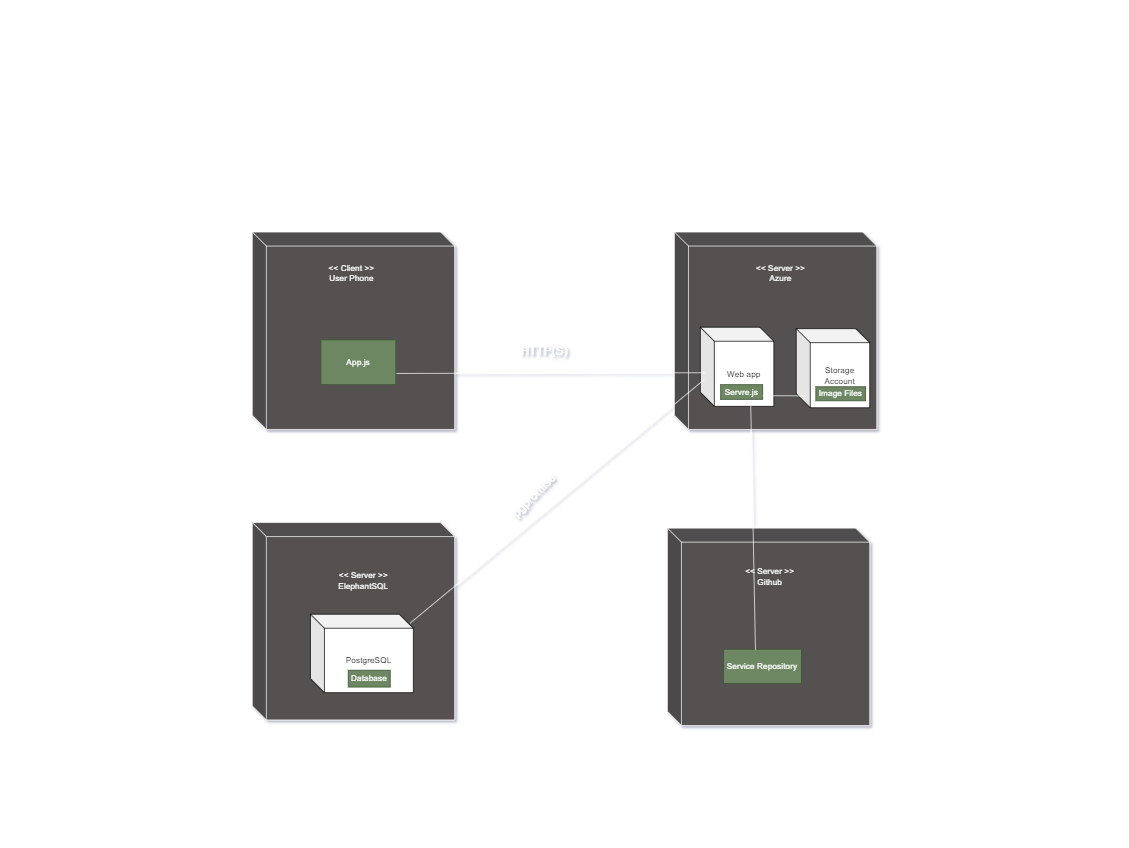

The diagram above was exported from draw.io. Its source (the exported page's mxGraphModel, read from the mxfile embedded in the PNG):
<mxGraphModel dx="1844" dy="1171" grid="0" gridSize="22" guides="1" tooltips="1" connect="1" arrows="1" fold="1" page="0" pageScale="1" pageWidth="850" pageHeight="1100" background="#000000" math="0" shadow="1">
  <root>
    <mxCell id="0" />
    <mxCell id="1" parent="0" />
    <mxCell id="7F5XBltjdlS2QW4fa-_A-5" value="" style="shape=cube;whiteSpace=wrap;html=1;boundedLbl=1;backgroundOutline=1;darkOpacity=0.05;darkOpacity2=0.1;fillColor=#545151;fontColor=#ffffff;strokeColor=#FFFFFF;" parent="1" vertex="1">
      <mxGeometry x="-40" y="-69" width="289" height="282" as="geometry" />
    </mxCell>
    <mxCell id="7F5XBltjdlS2QW4fa-_A-27" value="&lt;span style=&quot;color: rgb(255, 255, 255);&quot;&gt;&amp;lt;&amp;lt; Client &amp;gt;&amp;gt;&lt;br&gt;User Phone&lt;/span&gt;" style="text;html=1;strokeColor=none;fillColor=none;align=center;verticalAlign=middle;whiteSpace=wrap;rounded=0;" parent="1" vertex="1">
      <mxGeometry x="47" y="-25" width="110" height="30" as="geometry" />
    </mxCell>
    <mxCell id="7F5XBltjdlS2QW4fa-_A-47" value="" style="shape=cube;whiteSpace=wrap;html=1;boundedLbl=1;backgroundOutline=1;darkOpacity=0.05;darkOpacity2=0.1;fillColor=#545151;fontColor=#ffffff;strokeColor=#FFFFFF;" parent="1" vertex="1">
      <mxGeometry x="-40" y="346" width="289" height="282" as="geometry" />
    </mxCell>
    <mxCell id="7F5XBltjdlS2QW4fa-_A-48" value="" style="shape=cube;whiteSpace=wrap;html=1;boundedLbl=1;backgroundOutline=1;darkOpacity=0.05;darkOpacity2=0.1;fillColor=#545151;fontColor=#ffffff;strokeColor=#FFFFFF;" parent="1" vertex="1">
      <mxGeometry x="563" y="-69" width="289" height="282" as="geometry" />
    </mxCell>
    <mxCell id="7F5XBltjdlS2QW4fa-_A-50" value="" style="shape=cube;whiteSpace=wrap;html=1;boundedLbl=1;backgroundOutline=1;darkOpacity=0.05;darkOpacity2=0.1;fillColor=#545151;fontColor=#ffffff;strokeColor=#FFFFFF;" parent="1" vertex="1">
      <mxGeometry x="553" y="354" width="289" height="282" as="geometry" />
    </mxCell>
    <mxCell id="7F5XBltjdlS2QW4fa-_A-52" value="PostgreSQL" style="shape=cube;whiteSpace=wrap;html=1;boundedLbl=1;backgroundOutline=1;darkOpacity=0.05;darkOpacity2=0.1;" parent="1" vertex="1">
      <mxGeometry x="43" y="477" width="147" height="112" as="geometry" />
    </mxCell>
    <mxCell id="7F5XBltjdlS2QW4fa-_A-53" value="&lt;span style=&quot;color: rgb(255, 255, 255);&quot;&gt;&amp;lt;&amp;lt; Server &amp;gt;&amp;gt;&lt;br&gt;ElephantSQL&lt;br&gt;&lt;/span&gt;" style="text;html=1;strokeColor=none;fillColor=none;align=center;verticalAlign=middle;whiteSpace=wrap;rounded=0;" parent="1" vertex="1">
      <mxGeometry x="44" y="414" width="150" height="30" as="geometry" />
    </mxCell>
    <mxCell id="7F5XBltjdlS2QW4fa-_A-55" value="Database" style="rounded=0;whiteSpace=wrap;html=1;fillColor=#6d8764;strokeColor=#3A5431;fontColor=#ffffff;" parent="1" vertex="1">
      <mxGeometry x="97" y="557" width="60" height="24" as="geometry" />
    </mxCell>
    <mxCell id="7F5XBltjdlS2QW4fa-_A-56" value="&lt;span style=&quot;color: rgb(255, 255, 255);&quot;&gt;&amp;lt;&amp;lt; Server &amp;gt;&amp;gt;&lt;br&gt;Azure&lt;br&gt;&lt;/span&gt;" style="text;html=1;strokeColor=none;fillColor=none;align=center;verticalAlign=middle;whiteSpace=wrap;rounded=0;" parent="1" vertex="1">
      <mxGeometry x="670" y="-25" width="90" height="30" as="geometry" />
    </mxCell>
    <mxCell id="7F5XBltjdlS2QW4fa-_A-58" value="Web app" style="shape=cube;whiteSpace=wrap;html=1;boundedLbl=1;backgroundOutline=1;darkOpacity=0.05;darkOpacity2=0.1;" parent="1" vertex="1">
      <mxGeometry x="600" y="67" width="105" height="113" as="geometry" />
    </mxCell>
    <mxCell id="7F5XBltjdlS2QW4fa-_A-61" value="Storage Account" style="shape=cube;whiteSpace=wrap;html=1;boundedLbl=1;backgroundOutline=1;darkOpacity=0.05;darkOpacity2=0.1;" parent="1" vertex="1">
      <mxGeometry x="737" y="69" width="105" height="113" as="geometry" />
    </mxCell>
    <mxCell id="7F5XBltjdlS2QW4fa-_A-67" value="Servre.js" style="rounded=0;whiteSpace=wrap;html=1;fillColor=#6d8764;strokeColor=#3A5431;fontColor=#ffffff;" parent="1" vertex="1">
      <mxGeometry x="629" y="149" width="60" height="21" as="geometry" />
    </mxCell>
    <mxCell id="7F5XBltjdlS2QW4fa-_A-68" value="Image Files" style="rounded=0;whiteSpace=wrap;html=1;fillColor=#6d8764;strokeColor=#3A5431;fontColor=#ffffff;" parent="1" vertex="1">
      <mxGeometry x="765" y="152" width="71" height="20" as="geometry" />
    </mxCell>
    <mxCell id="7F5XBltjdlS2QW4fa-_A-69" value="&lt;span style=&quot;color: rgb(255, 255, 255);&quot;&gt;&amp;lt;&amp;lt; Server &amp;gt;&amp;gt;&lt;br&gt;Github&lt;br&gt;&lt;/span&gt;" style="text;html=1;strokeColor=none;fillColor=none;align=center;verticalAlign=middle;whiteSpace=wrap;rounded=0;" parent="1" vertex="1">
      <mxGeometry x="642" y="408" width="115" height="30" as="geometry" />
    </mxCell>
    <mxCell id="7F5XBltjdlS2QW4fa-_A-71" value="Service Repository" style="rounded=0;whiteSpace=wrap;html=1;fillColor=#6d8764;fontColor=#ffffff;strokeColor=#3A5431;" parent="1" vertex="1">
      <mxGeometry x="633" y="527" width="111.5" height="49" as="geometry" />
    </mxCell>
    <mxCell id="7F5XBltjdlS2QW4fa-_A-72" value="" style="endArrow=none;html=1;rounded=0;exitX=1;exitY=0.75;exitDx=0;exitDy=0;strokeColor=#FFFFFF;" parent="1" source="7F5XBltjdlS2QW4fa-_A-67" edge="1">
      <mxGeometry width="50" height="50" relative="1" as="geometry">
        <mxPoint x="1038" y="184" as="sourcePoint" />
        <mxPoint x="750" y="165" as="targetPoint" />
      </mxGeometry>
    </mxCell>
    <mxCell id="7F5XBltjdlS2QW4fa-_A-73" value="" style="endArrow=none;html=1;rounded=0;exitX=0.054;exitY=0.661;exitDx=0;exitDy=0;exitPerimeter=0;strokeColor=#FFFFFF;" parent="1" source="7F5XBltjdlS2QW4fa-_A-58" edge="1">
      <mxGeometry width="50" height="50" relative="1" as="geometry">
        <mxPoint x="392.12" y="296" as="sourcePoint" />
        <mxPoint x="184.99999999999966" y="490.03999999999996" as="targetPoint" />
      </mxGeometry>
    </mxCell>
    <mxCell id="7F5XBltjdlS2QW4fa-_A-75" value="" style="endArrow=none;html=1;rounded=0;exitX=0.066;exitY=0.575;exitDx=0;exitDy=0;exitPerimeter=0;strokeColor=#FFFFFF;entryX=1;entryY=0.75;entryDx=0;entryDy=0;" parent="1" source="7F5XBltjdlS2QW4fa-_A-58" target="7F5XBltjdlS2QW4fa-_A-85" edge="1">
      <mxGeometry width="50" height="50" relative="1" as="geometry">
        <mxPoint x="366" y="137" as="sourcePoint" />
        <mxPoint x="175" y="130" as="targetPoint" />
      </mxGeometry>
    </mxCell>
    <mxCell id="7F5XBltjdlS2QW4fa-_A-76" value="" style="endArrow=none;html=1;rounded=0;strokeColor=#FFFFFF;entryX=0.41;entryY=0.028;entryDx=0;entryDy=0;entryPerimeter=0;" parent="1" target="7F5XBltjdlS2QW4fa-_A-71" edge="1">
      <mxGeometry width="50" height="50" relative="1" as="geometry">
        <mxPoint x="672" y="179" as="sourcePoint" />
        <mxPoint x="792.8799999999997" y="431.03999999999996" as="targetPoint" />
      </mxGeometry>
    </mxCell>
    <mxCell id="7F5XBltjdlS2QW4fa-_A-80" value="&lt;font style=&quot;font-size: 17px;&quot; color=&quot;#ffffff&quot;&gt;HTTP(S)&lt;/font&gt;" style="text;html=1;strokeColor=none;fillColor=none;align=center;verticalAlign=middle;whiteSpace=wrap;rounded=0;" parent="1" vertex="1">
      <mxGeometry x="347" y="87" width="60" height="30" as="geometry" />
    </mxCell>
    <mxCell id="7F5XBltjdlS2QW4fa-_A-85" value="App.js" style="rounded=0;whiteSpace=wrap;html=1;fillColor=#6d8764;strokeColor=#3A5431;fontColor=#ffffff;" parent="1" vertex="1">
      <mxGeometry x="58" y="85" width="107" height="64" as="geometry" />
    </mxCell>
    <mxCell id="7F5XBltjdlS2QW4fa-_A-88" value="&lt;font color=&quot;#ffffff&quot;&gt;&lt;span style=&quot;font-size: 17px;&quot;&gt;pgpromise&lt;/span&gt;&lt;/font&gt;" style="text;html=1;strokeColor=none;fillColor=none;align=center;verticalAlign=middle;whiteSpace=wrap;rounded=0;rotation=-45;" parent="1" vertex="1">
      <mxGeometry x="333" y="293" width="60" height="30" as="geometry" />
    </mxCell>
  </root>
</mxGraphModel>